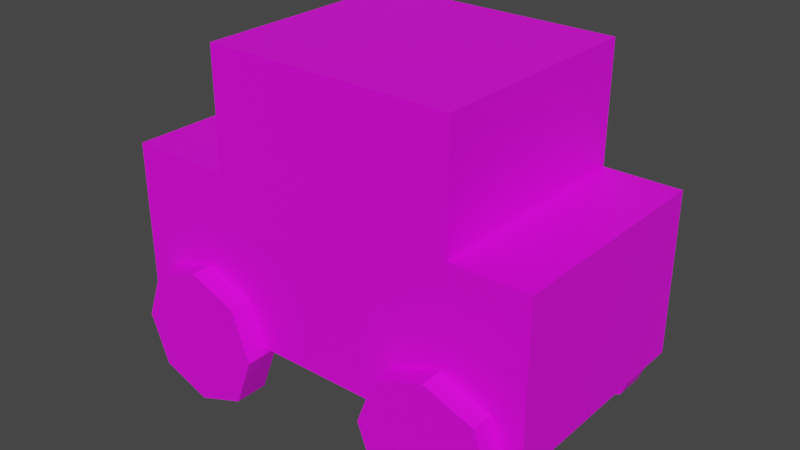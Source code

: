 # Source: car1.blend  (saved by Blender 2.82.7; exported with 4.5.12 LTS)
import bpy
from mathutils import Matrix  # noqa: F401  (used for matrix-valued properties, if any)

bpy.ops.wm.read_factory_settings(use_empty=True)
scene = bpy.context.scene
scene.name = 'Scene'

# ---- collections
col_collection = bpy.data.collections.new('Collection'); scene.collection.children.link(col_collection)

# ---- images (referenced by path relative to the original .blend; pixels are not part of the script)
import os
ASSET_DIR = os.environ.get("B2B_ASSET_DIR", "")  # directory of the original .blend (textures are referenced by path, not embedded)
HERE = os.path.dirname(os.path.abspath(__file__))  # packed textures are extracted next to this script under _unpacked/

def load_image(name, relpath, width, height, colorspace="sRGB"):
    """Load a texture the original file referenced (path relative to the .blend, or extracted next to this script)."""
    p = next((c for c in (os.path.join(HERE, relpath), os.path.join(ASSET_DIR, relpath)) if relpath and os.path.exists(c)), "")
    if p:
        img = bpy.data.images.load(p, check_existing=True)
        img.name = name
    else:  # same state as the original file: an image datablock whose file is absent (Cycles renders it pink)
        img = bpy.data.images.new(name, width, height)
        img.source = "FILE"
        img.filepath = "//" + (relpath or name)
    img.colorspace_settings.name = colorspace
    return img
img_car = load_image('Car', 'Textures/Car.png', 1024, 1024, 'sRGB')

# ---- materials (node trees are filled in below, after node groups)
mat_vehicle = bpy.data.materials.new('Vehicle')
mat_vehicle.use_transparent_shadow = False

# ---- material node trees
mat_vehicle.use_nodes = True; mat_vehicle.node_tree.nodes.clear()
_N = mat_vehicle.node_tree.nodes; _L = mat_vehicle.node_tree.links
n0 = _N.new('ShaderNodeOutputMaterial'); n0.name = 'Material Output'; n0.location = (300, 300)
n1 = _N.new('ShaderNodeBsdfPrincipled'); n1.name = 'Principled BSDF'; n1.location = (10, 300)
n1.distribution = 'GGX'
n1.subsurface_method = 'BURLEY'
n1.inputs[3].default_value = 1.45
n1.inputs[27].default_value = (0.0, 0.0, 0.0, 1.0)
n1.inputs[28].default_value = 1.0
n2 = _N.new('ShaderNodeTexImage'); n2.name = 'Image Texture'; n2.location = (-417, 183)
n2.image = img_car
_L.new(n1.outputs[0], n0.inputs[0])
_L.new(n2.outputs[0], n1.inputs[0])
n0.is_active_output = True

# ---- world
world_world = bpy.data.worlds.new('World'); scene.world = world_world
world_world.use_nodes = True; world_world.node_tree.nodes.clear()
_N = world_world.node_tree.nodes; _L = world_world.node_tree.links
n0 = _N.new('ShaderNodeOutputWorld'); n0.name = 'World Output'; n0.location = (300, 300)
n1 = _N.new('ShaderNodeBackground'); n1.name = 'Background'; n1.location = (10, 300)
n1.inputs[0].default_value = (0.05088, 0.05088, 0.05088, 1.0)
_L.new(n1.outputs[0], n0.inputs[0])
n0.is_active_output = True
world_world.color = (0.05088, 0.05088, 0.05088)
world_world.use_sun_shadow = False
world_world.sun_shadow_jitter_overblur = 0.0

# ---- meshes
me_cube_009 = bpy.data.meshes.new('Cube.009')
me_cube_009.from_pydata([(-1.0, -1.0, -1.0), (-1.0, -1.0, 1.0), (-1.0, 1.521, -1.0), (-1.0, 1.521, 1.0), (1.0, -1.0, -1.0), (1.0, -1.0, 1.0), (1.0, 1.521, -1.0), (1.0, 1.521, 1.0), (-1.0, 0.8961, -1.0), (-1.0, -0.5524, -1.0), (-1.0, -0.5524, 1.0), (-1.0, 0.8961, 1.0), (1.0, -0.5524, -1.0), (1.0, 0.8961, -1.0), (1.0, 0.8961, 1.0), (1.0, -0.5524, 1.0), (-1.0, -0.5524, 2.454), (-1.0, 0.8961, 2.454), (1.0, 0.8961, 2.454), (1.0, -0.5524, 2.454)], [], [(8, 11, 3, 2), (2, 3, 7, 6), (12, 15, 5, 4), (4, 5, 1, 0), (9, 12, 4, 0), (15, 10, 1, 5), (7, 3, 11, 14), (14, 11, 17, 18), (2, 6, 13, 8), (8, 13, 12, 9), (6, 7, 14, 13), (13, 14, 15, 12), (0, 1, 10, 9), (9, 10, 11, 8), (18, 17, 16, 19), (10, 15, 19, 16), (15, 14, 18, 19), (11, 10, 16, 17)])
_uv = me_cube_009.uv_layers.new(name='UVMap')
_uv.uv.foreach_set('vector', [0.6704, 0.3686, 0.8475, 0.3686, 0.8475, 0.4852, 0.6704, 0.4852, 0.04805, 0.03457, 0.04805, 0.2117, 0.2942, 0.2117, 0.2942, 0.03457, 0.3303, 0.5081, 0.3303, 0.6852, 0.4138, 0.6852, 0.4138, 0.5081, 0.6711, 0.7731, 0.6711, 0.9502, 0.4249, 0.9502, 0.4249, 0.7731, 0.7203, 0.5901, 0.9665, 0.5901, 0.9665, 0.5066, 0.7203, 0.5066, 0.2737, 0.3353, 0.02758, 0.3353, 0.02758, 0.2518, 0.2737, 0.2518, 0.6939, 0.7525, 0.4477, 0.7525, 0.4477, 0.636, 0.6939, 0.636, 0.2941, 0.3623, 0.0479, 0.3623, 0.0479, 0.491, 0.2941, 0.491, 0.7203, 0.9768, 0.9665, 0.9768, 0.9665, 0.8603, 0.7203, 0.8603, 0.7203, 0.8603, 0.9665, 0.8603, 0.9665, 0.5901, 0.7203, 0.5901, 0.02644, 0.837, 0.3858, 0.837, 0.3858, 0.9568, 0.02644, 0.9568, 0.06009, 0.5081, 0.06009, 0.6852, 0.3303, 0.6852, 0.3303, 0.5081, 0.6704, 0.01495, 0.8475, 0.01495, 0.8475, 0.09843, 0.6704, 0.09843, 0.6704, 0.09843, 0.8475, 0.09843, 0.8475, 0.3686, 0.6704, 0.3686, 0.6159, 0.45, 0.3697, 0.45, 0.3697, 0.1798, 0.6159, 0.1798, 0.3939, 0.009693, 0.64, 0.009693, 0.64, 0.1384, 0.3939, 0.1384, 0.3303, 0.6852, 0.06009, 0.6852, 0.06009, 0.814, 0.3303, 0.814, 0.8475, 0.3686, 0.8475, 0.09843, 0.9763, 0.09843, 0.9763, 0.3686])
me_cube_009.materials.append(mat_vehicle)
me_cube_009.use_remesh_fix_poles = True
me_cube_009.use_remesh_preserve_attributes = False
me_cube_009.use_mirror_vertex_groups = False
me_cube_009.update()
me_cube = bpy.data.meshes.new('Cube')
me_cube.from_pydata([(-1.0, -0.6667, -0.6667), (-1.0, -0.6667, 0.6667), (-1.0, 0.6667, -0.6667), (-1.0, 0.6667, 0.6667), (1.0, -0.6667, -0.6667), (1.0, -0.6667, 0.6667), (1.0, 0.6667, -0.6667), (1.0, 0.6667, 0.6667), (-1.0, 0.0, -0.9167), (-1.0, -0.9167, 0.0), (-1.0, 0.0, 0.9167), (-1.0, 0.9167, 0.0), (1.0, 0.9167, 0.0), (1.0, 0.0, -0.9167), (1.0, 0.0, 0.9167), (1.0, -0.9167, 0.0)], [], [(5, 1, 9, 15), (11, 12, 6, 2), (6, 13, 8, 2), (15, 9, 0, 4), (8, 13, 4, 0), (3, 10, 14, 7), (14, 10, 1, 5), (3, 7, 12, 11), (2, 8, 0, 9, 1, 10, 3, 11), (12, 7, 14, 5, 15, 4, 13, 6)])
_uv = me_cube.uv_layers.new(name='UVMap')
_uv.uv.foreach_set('vector', [0.4582, 0.5758, 0.4897, 0.5925, 0.5144, 0.5456, 0.4829, 0.529, 0.5144, 0.5456, 0.4829, 0.529, 0.5076, 0.4822, 0.5391, 0.4988, 0.5076, 0.4822, 0.5169, 0.4646, 0.5484, 0.4813, 0.5391, 0.4988, 0.4829, 0.529, 0.5144, 0.5456, 0.5391, 0.4988, 0.5076, 0.4822, 0.5484, 0.4813, 0.5169, 0.4646, 0.5076, 0.4822, 0.5391, 0.4988, 0.4897, 0.5925, 0.4804, 0.61, 0.4489, 0.5934, 0.4582, 0.5758, 0.4489, 0.5934, 0.4804, 0.61, 0.4897, 0.5925, 0.4582, 0.5758, 0.4897, 0.5925, 0.4582, 0.5758, 0.4829, 0.529, 0.5144, 0.5456, 0.5755, 0.5002, 0.6238, 0.482, 0.6722, 0.5002, 0.6903, 0.5485, 0.6722, 0.5968, 0.6238, 0.615, 0.5755, 0.5968, 0.5574, 0.5485, 0.5574, 0.5485, 0.5755, 0.5968, 0.6238, 0.615, 0.6722, 0.5968, 0.6903, 0.5485, 0.6722, 0.5002, 0.6238, 0.482, 0.5755, 0.5002])
me_cube.materials.append(mat_vehicle)
me_cube.use_remesh_fix_poles = True
me_cube.use_remesh_preserve_attributes = False
me_cube.use_mirror_vertex_groups = False
me_cube.use_paint_bone_selection = False
me_cube.use_paint_mask = True
me_cube.update()
me_cube_001 = bpy.data.meshes.new('Cube.001')
me_cube_001.from_pydata([(-1.0, -0.6667, -0.6667), (-1.0, -0.6667, 0.6667), (-1.0, 0.6667, -0.6667), (-1.0, 0.6667, 0.6667), (1.0, -0.6667, -0.6667), (1.0, -0.6667, 0.6667), (1.0, 0.6667, -0.6667), (1.0, 0.6667, 0.6667), (-1.0, 0.0, -0.9167), (-1.0, -0.9167, 0.0), (-1.0, 0.0, 0.9167), (-1.0, 0.9167, 0.0), (1.0, 0.9167, 0.0), (1.0, 0.0, -0.9167), (1.0, 0.0, 0.9167), (1.0, -0.9167, 0.0)], [], [(5, 1, 9, 15), (11, 12, 6, 2), (6, 13, 8, 2), (15, 9, 0, 4), (8, 13, 4, 0), (3, 10, 14, 7), (14, 10, 1, 5), (3, 7, 12, 11), (2, 8, 0, 9, 1, 10, 3, 11), (12, 7, 14, 5, 15, 4, 13, 6)])
_uv = me_cube_001.uv_layers.new(name='UVMap')
_uv.uv.foreach_set('vector', [0.4586, 0.5761, 0.4901, 0.5927, 0.5149, 0.5459, 0.4834, 0.5293, 0.5149, 0.5459, 0.4834, 0.5293, 0.5081, 0.4824, 0.5396, 0.4991, 0.5081, 0.4824, 0.5173, 0.4649, 0.5488, 0.4815, 0.5396, 0.4991, 0.4834, 0.5293, 0.5149, 0.5459, 0.5396, 0.4991, 0.5081, 0.4824, 0.5488, 0.4815, 0.5173, 0.4649, 0.5081, 0.4824, 0.5396, 0.4991, 0.4901, 0.5927, 0.4809, 0.6103, 0.4494, 0.5937, 0.4586, 0.5761, 0.4494, 0.5937, 0.4809, 0.6103, 0.4901, 0.5927, 0.4586, 0.5761, 0.4901, 0.5927, 0.4586, 0.5761, 0.4834, 0.5293, 0.5149, 0.5459, 0.576, 0.5002, 0.6243, 0.482, 0.6727, 0.5002, 0.6908, 0.5485, 0.6727, 0.5968, 0.6243, 0.615, 0.576, 0.5968, 0.5579, 0.5485, 0.5579, 0.5485, 0.576, 0.5968, 0.6243, 0.615, 0.6727, 0.5968, 0.6908, 0.5485, 0.6727, 0.5002, 0.6243, 0.482, 0.576, 0.5002])
me_cube_001.materials.append(mat_vehicle)
me_cube_001.use_remesh_fix_poles = True
me_cube_001.use_remesh_preserve_attributes = False
me_cube_001.use_mirror_vertex_groups = False
me_cube_001.update()
me_cube_002 = bpy.data.meshes.new('Cube.002')
me_cube_002.from_pydata([(-1.0, -0.6667, -0.6667), (-1.0, -0.6667, 0.6667), (-1.0, 0.6667, -0.6667), (-1.0, 0.6667, 0.6667), (1.0, -0.6667, -0.6667), (1.0, -0.6667, 0.6667), (1.0, 0.6667, -0.6667), (1.0, 0.6667, 0.6667), (-1.0, 0.0, -0.9167), (-1.0, -0.9167, 0.0), (-1.0, 0.0, 0.9167), (-1.0, 0.9167, 0.0), (1.0, 0.9167, 0.0), (1.0, 0.0, -0.9167), (1.0, 0.0, 0.9167), (1.0, -0.9167, 0.0)], [], [(5, 1, 9, 15), (11, 12, 6, 2), (6, 13, 8, 2), (15, 9, 0, 4), (8, 13, 4, 0), (3, 10, 14, 7), (14, 10, 1, 5), (3, 7, 12, 11), (2, 8, 0, 9, 1, 10, 3, 11), (12, 7, 14, 5, 15, 4, 13, 6)])
_uv = me_cube_002.uv_layers.new(name='UVMap')
_uv.uv.foreach_set('vector', [0.4609, 0.5773, 0.4924, 0.5939, 0.5171, 0.5471, 0.4856, 0.5304, 0.5171, 0.5471, 0.4856, 0.5304, 0.5103, 0.4836, 0.5418, 0.5003, 0.5103, 0.4836, 0.5196, 0.4661, 0.5511, 0.4827, 0.5418, 0.5003, 0.4856, 0.5304, 0.5171, 0.5471, 0.5418, 0.5003, 0.5103, 0.4836, 0.5511, 0.4827, 0.5196, 0.4661, 0.5103, 0.4836, 0.5418, 0.5003, 0.4924, 0.5939, 0.4831, 0.6115, 0.4516, 0.5948, 0.4609, 0.5773, 0.4516, 0.5948, 0.4831, 0.6115, 0.4924, 0.5939, 0.4609, 0.5773, 0.4924, 0.5939, 0.4609, 0.5773, 0.4856, 0.5304, 0.5171, 0.5471, 0.5755, 0.5002, 0.6238, 0.482, 0.6722, 0.5002, 0.6903, 0.5485, 0.6722, 0.5968, 0.6238, 0.615, 0.5755, 0.5968, 0.5574, 0.5485, 0.5574, 0.5485, 0.5755, 0.5968, 0.6238, 0.615, 0.6722, 0.5968, 0.6903, 0.5485, 0.6722, 0.5002, 0.6238, 0.482, 0.5755, 0.5002])
me_cube_002.materials.append(mat_vehicle)
me_cube_002.use_remesh_fix_poles = True
me_cube_002.use_remesh_preserve_attributes = False
me_cube_002.use_mirror_vertex_groups = False
me_cube_002.update()
me_cube_003 = bpy.data.meshes.new('Cube.003')
me_cube_003.from_pydata([(-1.0, -0.6667, -0.6667), (-1.0, -0.6667, 0.6667), (-1.0, 0.6667, -0.6667), (-1.0, 0.6667, 0.6667), (1.0, -0.6667, -0.6667), (1.0, -0.6667, 0.6667), (1.0, 0.6667, -0.6667), (1.0, 0.6667, 0.6667), (-1.0, 0.0, -0.9167), (-1.0, -0.9167, 0.0), (-1.0, 0.0, 0.9167), (-1.0, 0.9167, 0.0), (1.0, 0.9167, 0.0), (1.0, 0.0, -0.9167), (1.0, 0.0, 0.9167), (1.0, -0.9167, 0.0)], [], [(5, 1, 9, 15), (11, 12, 6, 2), (6, 13, 8, 2), (15, 9, 0, 4), (8, 13, 4, 0), (3, 10, 14, 7), (14, 10, 1, 5), (3, 7, 12, 11), (2, 8, 0, 9, 1, 10, 3, 11), (12, 7, 14, 5, 15, 4, 13, 6)])
_uv = me_cube_003.uv_layers.new(name='UVMap')
_uv.uv.foreach_set('vector', [0.4609, 0.5773, 0.4924, 0.5939, 0.5171, 0.5471, 0.4856, 0.5304, 0.5171, 0.5471, 0.4856, 0.5304, 0.5103, 0.4836, 0.5418, 0.5003, 0.5103, 0.4836, 0.5196, 0.4661, 0.5511, 0.4827, 0.5418, 0.5003, 0.4856, 0.5304, 0.5171, 0.5471, 0.5418, 0.5003, 0.5103, 0.4836, 0.5511, 0.4827, 0.5196, 0.4661, 0.5103, 0.4836, 0.5418, 0.5003, 0.4924, 0.5939, 0.4831, 0.6115, 0.4516, 0.5948, 0.4609, 0.5773, 0.4516, 0.5948, 0.4831, 0.6115, 0.4924, 0.5939, 0.4609, 0.5773, 0.4924, 0.5939, 0.4609, 0.5773, 0.4856, 0.5304, 0.5171, 0.5471, 0.576, 0.5002, 0.6243, 0.482, 0.6727, 0.5002, 0.6908, 0.5485, 0.6727, 0.5968, 0.6243, 0.615, 0.576, 0.5968, 0.5579, 0.5485, 0.5579, 0.5485, 0.576, 0.5968, 0.6243, 0.615, 0.6727, 0.5968, 0.6908, 0.5485, 0.6727, 0.5002, 0.6243, 0.482, 0.576, 0.5002])
me_cube_003.materials.append(mat_vehicle)
me_cube_003.use_remesh_fix_poles = True
me_cube_003.use_remesh_preserve_attributes = False
me_cube_003.use_mirror_vertex_groups = False
me_cube_003.update()

# ---- objects
ob_car = bpy.data.objects.new('Car', me_cube_009)
ob_wheel3 = bpy.data.objects.new('Wheel3', me_cube)
ob_wheel1 = bpy.data.objects.new('Wheel1', me_cube_001)
ob_wheel4 = bpy.data.objects.new('Wheel4', me_cube_002)
ob_wheel2 = bpy.data.objects.new('Wheel2', me_cube_003)
ob_empty = bpy.data.objects.new('Empty', None)

# ---- transforms, parenting, visibility, modifiers, constraints
ob_car.parent = ob_empty
ob_car.location = (-0.5092, 0.04589, 1.341)
ob_car.rotation_euler = (0.0, 0.0, 4.712)
ob_car.scale = (0.9674, 1.466, 0.6959)
ob_car.lineart.crease_threshold = 0.0
ob_wheel3.parent = ob_car
ob_wheel3.matrix_parent_inverse = Matrix(((1.034, -0.0, -0.0, -0.0), (-0.0, 0.6821, 0.0, 0.2607), (-0.0, -0.0, 1.437, -1.068), (-0.0, 0.0, -0.0, 1.0)))
ob_wheel3.location = (1.015, -1.154, 0.0)
ob_wheel3.scale = (-0.1433, 0.6388, 0.6388)
ob_wheel3.lineart.crease_threshold = 0.0
ob_wheel1.parent = ob_car
ob_wheel1.matrix_parent_inverse = Matrix(((1.034, -0.0, -0.0, -0.0), (-0.0, 0.6821, 0.0, 0.2607), (-0.0, -0.0, 1.437, -1.068), (-0.0, 0.0, -0.0, 1.0)))
ob_wheel1.location = (1.015, 1.137, 0.0)
ob_wheel1.scale = (-0.1433, 0.6388, 0.6388)
ob_wheel1.lineart.crease_threshold = 0.0
ob_wheel4.parent = ob_car
ob_wheel4.matrix_parent_inverse = Matrix(((1.034, -0.0, -0.0, -0.0), (-0.0, 0.6821, 0.0, 0.2607), (-0.0, -0.0, 1.437, -1.068), (-0.0, 0.0, -0.0, 1.0)))
ob_wheel4.location = (-1.014, -1.154, 0.0)
ob_wheel4.scale = (-0.1433, 0.6388, 0.6388)
ob_wheel4.lineart.crease_threshold = 0.0
ob_wheel2.parent = ob_car
ob_wheel2.matrix_parent_inverse = Matrix(((1.034, -0.0, -0.0, -0.0), (-0.0, 0.6821, 0.0, 0.2607), (-0.0, -0.0, 1.437, -1.068), (-0.0, 0.0, -0.0, 1.0)))
ob_wheel2.location = (-1.014, 1.137, 0.0)
ob_wheel2.scale = (-0.1433, 0.6388, 0.6388)
ob_wheel2.lineart.crease_threshold = 0.0
ob_empty.location = (0.0, 0.0, 0.0)
ob_empty.rotation_euler = (0.0, -0.0, 3.142)
ob_empty.lineart.crease_threshold = 0.0

# ---- collection membership
col_collection.objects.link(ob_car)
col_collection.objects.link(ob_wheel3)
col_collection.objects.link(ob_wheel1)
col_collection.objects.link(ob_wheel4)
col_collection.objects.link(ob_wheel2)
col_collection.objects.link(ob_empty)

# ---- scene / render settings (as saved in the file)
scene.frame_start = 1; scene.frame_end = 250; scene.frame_set(1)
scene.render.engine = 'BLENDER_EEVEE_NEXT'
scene.cycles.use_denoising = False
scene.cycles.samples = 128
scene.cycles.sampling_pattern = 'TABULATED_SOBOL'
scene.cycles.use_adaptive_sampling = False
scene.cycles.use_light_tree = False
scene.view_settings.view_transform = 'Filmic'
bpy.context.view_layer.update()

# ---- added for rendering (the .blend has no active camera and no usable light): camera, sun
cam_auto = bpy.data.cameras.new('AutoCamera')
cam_auto.lens = 50.0
cam_auto.sensor_width = 36.0
cam_auto.clip_end = 1000.0
ob_auto_camera = bpy.data.objects.new('AutoCamera', cam_auto)
scene.collection.objects.link(ob_auto_camera)
ob_auto_camera.location = (5.0442, -5.94564, 5.46383)
ob_auto_camera.rotation_euler = (1.09748, -7.21219e-08, 0.694738)
scene.camera = ob_auto_camera
light_auto_sun = bpy.data.lights.new('AutoSun', 'SUN')
light_auto_sun.energy = 3.0
light_auto_sun.angle = 0.0523599
ob_auto_sun = bpy.data.objects.new('AutoSun', light_auto_sun)
scene.collection.objects.link(ob_auto_sun)
ob_auto_sun.rotation_euler = (0.872665, 0.174533, 0.523599)
bpy.context.view_layer.update()

